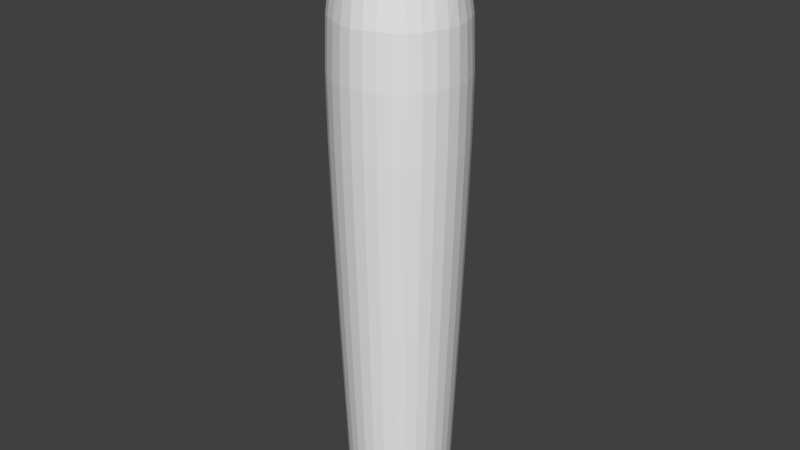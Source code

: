 # Source: toggle.blend  (saved by Blender 2.79.0; exported with 4.5.12 LTS)
import bpy
from mathutils import Matrix  # noqa: F401  (used for matrix-valued properties, if any)

bpy.ops.wm.read_factory_settings(use_empty=True)
scene = bpy.context.scene
scene.name = 'Scene'

# ---- collections
col_collection_1 = bpy.data.collections.new('Collection 1'); scene.collection.children.link(col_collection_1)

# ---- world
world_world = bpy.data.worlds.new('World'); scene.world = world_world
world_world.color = (0.05088, 0.05088, 0.05088)
world_world.use_sun_shadow = False
world_world.sun_shadow_jitter_overblur = 0.0
world_world.cycles.sampling_method = 'MANUAL'

# ---- meshes
me_cylinder = bpy.data.meshes.new('Cylinder')
me_cylinder.from_pydata([(-2.637e-10, 0.105, -0.01933), (0.0, 0.1403, 0.7747), (0.07422, 0.07422, -0.01933), (0.09924, 0.09924, 0.7747), (0.105, -4.324e-09, -0.01933), (0.1403, -6.135e-09, 0.7747), (0.07422, -0.07422, -0.01933), (0.09924, -0.09924, 0.7747), (-9.439e-09, -0.105, -0.01933), (-1.227e-08, -0.1403, 0.7747), (-0.07422, -0.07422, -0.01933), (-0.09924, -0.09924, 0.7747), (-0.105, 1.515e-09, -0.01933), (-0.1403, 1.674e-09, 0.7747), (-0.07422, 0.07422, -0.01933), (-0.09924, 0.09924, 0.7747), (-7.867e-11, 0.1298, 1.095), (0.09178, 0.09178, 1.095), (0.1298, -5.595e-09, 1.095), (0.09178, -0.09178, 1.095), (-1.143e-08, -0.1298, 1.095), (-0.09178, -0.09178, 1.095), (-0.1298, 1.626e-09, 1.095), (-0.09178, 0.09178, 1.095)], [], [(0, 1, 3, 2), (2, 3, 5, 4), (4, 5, 7, 6), (6, 7, 9, 8), (8, 9, 11, 10), (10, 11, 13, 12), (9, 7, 19, 20), (12, 13, 15, 14), (14, 15, 1, 0), (0, 2, 4, 6, 8, 10, 12, 14), (17, 16, 23, 22, 21, 20, 19, 18), (15, 13, 22, 23), (5, 3, 17, 18), (11, 9, 20, 21), (1, 15, 23, 16), (3, 1, 16, 17), (7, 5, 18, 19), (13, 11, 21, 22)])
_k = {(0, 2): 1.0, (2, 4): 1.0, (4, 6): 1.0, (6, 8): 1.0, (8, 10): 1.0, (10, 12): 1.0, (12, 14): 1.0, (0, 14): 1.0}
me_cylinder.attributes.new('crease_edge', 'FLOAT', 'EDGE').data.foreach_set('value', [_k.get((min(e.vertices), max(e.vertices)), 0.0) for e in me_cylinder.edges])
me_cylinder.use_remesh_preserve_volume = False
me_cylinder.use_remesh_preserve_attributes = False
me_cylinder.use_mirror_vertex_groups = False
me_cylinder.update()

# ---- objects
ob_cylinder = bpy.data.objects.new('Cylinder', me_cylinder)

# ---- transforms, parenting, visibility, modifiers, constraints
ob_cylinder.location = (0.0, 0.0, 0.0)
ob_cylinder.lineart.crease_threshold = 0.0
_m = ob_cylinder.modifiers.new('Subsurf', 'SUBSURF')
_m.uv_smooth = 'PRESERVE_CORNERS'
_m.quality = 2
_m.levels = 2
_m.show_only_control_edges = False

# ---- collection membership
col_collection_1.objects.link(ob_cylinder)

# ---- scene / render settings (as saved in the file)
scene.frame_start = 1; scene.frame_end = 250; scene.frame_set(44)
scene.render.engine = 'BLENDER_EEVEE_NEXT'
scene.render.resolution_percentage = 50
scene.render.dither_intensity = 0.0
scene.cycles.use_denoising = False
scene.cycles.samples = 128
scene.cycles.sampling_pattern = 'TABULATED_SOBOL'
scene.cycles.use_adaptive_sampling = False
scene.cycles.use_light_tree = False
scene.cycles.blur_glossy = 0.0
scene.cycles.sample_clamp_indirect = 0.0
scene.view_settings.view_transform = 'Standard'
bpy.context.view_layer.update()

# ---- added for rendering (the .blend has no active camera and no usable light): camera, sun
cam_auto = bpy.data.cameras.new('AutoCamera')
cam_auto.lens = 50.0
cam_auto.sensor_width = 36.0
cam_auto.clip_end = 1000.0
ob_auto_camera = bpy.data.objects.new('AutoCamera', cam_auto)
scene.collection.objects.link(ob_auto_camera)
ob_auto_camera.location = (1.09409, -1.3129, 1.41288)
ob_auto_camera.rotation_euler = (1.09748, -7.21219e-08, 0.694738)
scene.camera = ob_auto_camera
light_auto_sun = bpy.data.lights.new('AutoSun', 'SUN')
light_auto_sun.energy = 3.0
light_auto_sun.angle = 0.0523599
ob_auto_sun = bpy.data.objects.new('AutoSun', light_auto_sun)
scene.collection.objects.link(ob_auto_sun)
ob_auto_sun.rotation_euler = (0.872665, 0.174533, 0.523599)
bpy.context.view_layer.update()
